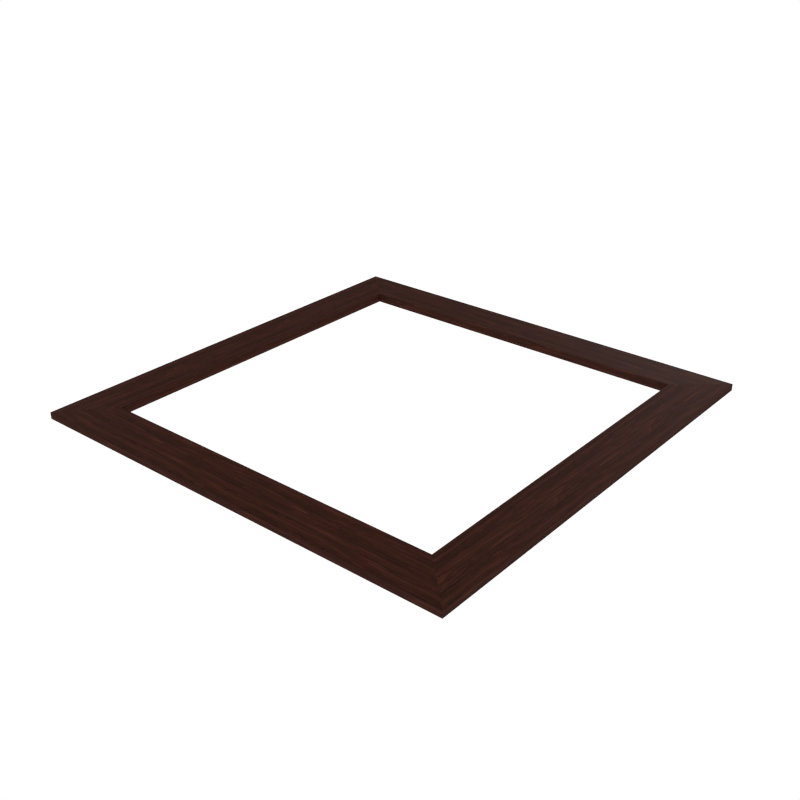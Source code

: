 # Source: Borde_Tablero.blend  (saved by Blender 2.79.0; exported with 4.5.12 LTS)
import bpy
from mathutils import Matrix  # noqa: F401  (used for matrix-valued properties, if any)

bpy.ops.wm.read_factory_settings(use_empty=True)
scene = bpy.context.scene
scene.name = 'cycles'

# ---- collections
col_collection_1 = bpy.data.collections.new('Collection 1'); scene.collection.children.link(col_collection_1)

# ---- images (referenced by path relative to the original .blend; pixels are not part of the script)
import os
ASSET_DIR = os.environ.get("B2B_ASSET_DIR", "")  # directory of the original .blend (textures are referenced by path, not embedded)
HERE = os.path.dirname(os.path.abspath(__file__))  # packed textures are extracted next to this script under _unpacked/

def load_image(name, relpath, width, height, colorspace="sRGB"):
    """Load a texture the original file referenced (path relative to the .blend, or extracted next to this script)."""
    p = next((c for c in (os.path.join(HERE, relpath), os.path.join(ASSET_DIR, relpath)) if relpath and os.path.exists(c)), "")
    if p:
        img = bpy.data.images.load(p, check_existing=True)
        img.name = name
    else:  # same state as the original file: an image datablock whose file is absent (Cycles renders it pink)
        img = bpy.data.images.new(name, width, height)
        img.source = "FILE"
        img.filepath = "//" + (relpath or name)
    img.colorspace_settings.name = colorspace
    return img
img_dark_mahony_jpg_002 = load_image('Dark_Mahony.jpg.002', '_unpacked/Dark_Mahony.5860bd33.jpg', 256, 256, 'sRGB')
img_studio007small_hdr_001 = load_image('studio007small.hdr.001', '_unpacked/studio007small.ac15155c.hdr', 500, 250, 'Linear Rec.709')

# ---- materials (node trees are filled in below, after node groups)
mat_mrke_brikker_lodr_002 = bpy.data.materials.new('Mrke-brikker lodr.002')
mat_mrke_brikker_lodr_002.alpha_threshold = 0.0
mat_mrke_brikker_lodr_002.preview_render_type = 'SHADERBALL'
mat_mrke_brikker_lodr_002.diffuse_color = (0.64, 0.64, 0.64, 1.0)
mat_mrke_brikker_lodr_002.roughness = 0.5
mat_mrke_brikker_lodr_002.line_color = (0.0, 0.0, 0.0, 1.0)

# ---- material node trees
mat_mrke_brikker_lodr_002.use_nodes = True; mat_mrke_brikker_lodr_002.node_tree.nodes.clear()
_N = mat_mrke_brikker_lodr_002.node_tree.nodes; _L = mat_mrke_brikker_lodr_002.node_tree.links
n0 = _N.new('ShaderNodeBsdfDiffuse'); n0.name = 'Diffuse BSDF'; n0.location = (-26, 262)
n0.inputs[1].default_value = 0.05
n1 = _N.new('ShaderNodeBsdfAnisotropic'); n1.name = 'Glossy BSDF'; n1.location = (-25, 121)
n1.distribution = 'BECKMANN'
n1.inputs[0].default_value = (0.623, 0.623, 0.623, 1.0)
n1.inputs[1].default_value = 0.3464
n2 = _N.new('ShaderNodeTexCoord'); n2.name = 'Texture Coordinate'; n2.location = (-888, 203)
n2.width = 150
n3 = _N.new('ShaderNodeTexImage'); n3.name = 'Image Texture.001'; n3.location = (-323, 57)
n3.width = 150
n3.image = img_dark_mahony_jpg_002
n4 = _N.new('ShaderNodeOutputMaterial'); n4.name = 'Material Output'; n4.location = (946, 143)
n4.width = 120
n5 = _N.new('ShaderNodeTexImage'); n5.name = 'Image Texture'; n5.location = (-639, 216)
n5.width = 291
n5.image = img_dark_mahony_jpg_002
n6 = _N.new('ShaderNodeValToRGB'); n6.name = 'ColorRamp'; n6.location = (-75, -54)
while len(n6.color_ramp.elements) > 1: n6.color_ramp.elements.remove(n6.color_ramp.elements[-1])
n6.color_ramp.elements[0].position = 5.588e-09; n6.color_ramp.elements[0].color = (0.0, 0.0, 0.0, 1.0)
_e = n6.color_ramp.elements.new(0.1541); _e.color = (1.0, 1.0, 1.0, 1.0)
n7 = _N.new('ShaderNodeMath'); n7.name = 'Math'; n7.location = (477, 24)
n7.operation = 'MULTIPLY'
n8 = _N.new('ShaderNodeMixShader'); n8.name = 'Mix Shader'; n8.location = (174, 262)
n8.width = 150
n9 = _N.new('ShaderNodeLayerWeight'); n9.name = 'Layer Weight'; n9.location = (-55, 419)
n9.inputs[0].default_value = 0.2
n10 = _N.new('ShaderNodeDisplacement'); n10.name = 'Displacement'; n10.location = (0, 0)
n10.inputs[1].default_value = 0.0
n10.inputs[2].default_value = 0.1
_L.new(n0.outputs[0], n8.inputs[1])
_L.new(n5.outputs[0], n0.inputs[0])
_L.new(n1.outputs[0], n8.inputs[2])
_L.new(n2.outputs[2], n5.inputs[0])
_L.new(n2.outputs[2], n3.inputs[0])
_L.new(n5.outputs[0], n6.inputs[0])
_L.new(n6.outputs[0], n7.inputs[0])
_L.new(n8.outputs[0], n4.inputs[0])
_L.new(n9.outputs[0], n8.inputs[0])
_L.new(n7.outputs[0], n10.inputs[0])
_L.new(n10.outputs[0], n4.inputs[2])
n4.is_active_output = True

# ---- world
world_world_studiosetup = bpy.data.worlds.new('World studiosetup'); scene.world = world_world_studiosetup
world_world_studiosetup.use_nodes = True; world_world_studiosetup.node_tree.nodes.clear()
_N = world_world_studiosetup.node_tree.nodes; _L = world_world_studiosetup.node_tree.links
n0 = _N.new('ShaderNodeOutputWorld'); n0.name = 'World Output'; n0.location = (637, 325)
n0.width = 120
n1 = _N.new('ShaderNodeBackground'); n1.name = 'Background.001'; n1.location = (33, 320)
n1.width = 150
n1.inputs[0].default_value = (1.0, 1.0, 1.0, 1.0)
n2 = _N.new('ShaderNodeLightPath'); n2.name = 'Light Path'; n2.location = (34, 600)
n3 = _N.new('ShaderNodeBackground'); n3.name = 'Background'; n3.location = (40, 164)
n3.width = 150
n3.inputs[1].default_value = 0.5
n4 = _N.new('ShaderNodeMixShader'); n4.name = 'Mix Shader'; n4.location = (402, 311)
n5 = _N.new('ShaderNodeHueSaturation'); n5.name = 'Hue Saturation Value'; n5.location = (-319, 297)
n5.inputs[1].default_value = 0.0
n6 = _N.new('ShaderNodeTexEnvironment'); n6.name = 'Environment Texture'; n6.location = (-778, 295)
n6.width = 275
n6.image = img_studio007small_hdr_001
n7 = _N.new('ShaderNodeMapping'); n7.name = 'Mapping'; n7.location = (-1215, 311)
n8 = _N.new('ShaderNodeTexCoord'); n8.name = 'Texture Coordinate'; n8.location = (-1504, 287)
_L.new(n6.outputs[0], n5.inputs[4])
_L.new(n3.outputs[0], n4.inputs[2])
_L.new(n1.outputs[0], n4.inputs[1])
_L.new(n2.outputs[3], n4.inputs[0])
_L.new(n4.outputs[0], n0.inputs[0])
_L.new(n5.outputs[0], n3.inputs[0])
_L.new(n7.outputs[0], n6.inputs[0])
_L.new(n8.outputs[0], n7.inputs[0])
n0.is_active_output = True
world_world_studiosetup.color = (0.05088, 0.05088, 0.05088)
world_world_studiosetup.use_sun_shadow = False
world_world_studiosetup.sun_shadow_jitter_overblur = 0.0
world_world_studiosetup.cycles.sampling_method = 'NONE'
world_world_studiosetup.cycles.sample_map_resolution = 256

# ---- meshes
me_plane_077 = bpy.data.meshes.new('Plane.077')
me_plane_077.from_pydata([(-24.32, 24.32, 0.6005), (-30.32, 30.32, 0.3002), (30.32, 30.32, -0.6005), (24.32, 24.32, -0.6005), (30.32, 30.32, 0.3002), (24.32, -24.32, 0.6005), (30.32, -30.32, 0.3002), (-30.32, -30.32, 0.3002), (-24.32, -24.32, 0.6005), (24.32, 24.32, 0.6005), (-24.32, 24.32, -0.6005), (-30.32, 30.32, -0.6005), (-24.32, -24.32, -0.6005), (-30.32, -30.32, -0.6005), (30.32, -30.32, -0.6005), (24.32, -24.32, -0.6005)], [], [(5, 8, 7, 6), (8, 5, 15, 12), (6, 7, 13, 14), (13, 12, 15, 14), (13, 11, 10, 12), (11, 13, 7, 1), (0, 8, 12, 10), (7, 8, 0, 1), (2, 14, 15, 3), (14, 2, 4, 6), (5, 9, 3, 15), (4, 9, 5, 6), (0, 9, 4, 1), (1, 4, 2, 11), (9, 0, 10, 3), (2, 3, 10, 11)])
_uv = me_plane_077.uv_layers.new(name='UVMap')
_uv.uv.foreach_set('vector', [0.8046, 0.2578, 0.8046, -1.841, 1.064, -2.1, 1.064, 0.5169, 0.09468, 0.7501, 0.09468, 2.849, 0.1465, 2.849, 0.1465, 0.7501, 0.1076, 0.5169, 0.1076, -2.1, 0.1465, -2.1, 0.1465, 0.5169, 1.064, 0.491, 0.8046, 0.7501, 0.8046, 2.849, 1.064, 3.108, 0.9821, -0.386, 0.9821, 2.574, 1.275, 2.281, 1.275, -0.09292, 0.9366, -0.3866, 0.9366, 2.573, 0.9806, 2.573, 0.9806, -0.3866, 1.281, 2.278, 1.281, -0.09595, 1.34, -0.09595, 1.34, 2.278, 0.9821, -0.386, 1.275, -0.09292, 1.275, 2.281, 0.9821, 2.574, 0.9821, -0.386, 0.9821, 2.574, 1.275, 2.281, 1.275, -0.09292, 0.9366, -0.3866, 0.9366, 2.573, 0.9806, 2.573, 0.9806, -0.3866, 1.281, 2.278, 1.281, -0.09595, 1.34, -0.09595, 1.34, 2.278, 0.9821, -0.386, 1.275, -0.09292, 1.275, 2.281, 0.9821, 2.574, 0.001427, 0.7501, 0.001427, 2.849, -0.2577, 3.108, -0.2577, 0.491, 0.1076, 0.491, 0.1076, 3.108, 0.1465, 3.108, 0.1465, 0.491, 0.09468, 0.2578, 0.09468, -1.841, 0.1465, -1.841, 0.1465, 0.2578, 1.038, 0.5169, 1.297, 0.2578, 1.297, -1.841, 1.038, -2.1])
me_plane_077.materials.append(mat_mrke_brikker_lodr_002)
me_plane_077.use_remesh_preserve_volume = False
me_plane_077.use_remesh_preserve_attributes = False
me_plane_077.use_mirror_vertex_groups = False
me_plane_077.update()

# ---- objects
ob_bordetablero = bpy.data.objects.new('BordeTablero', me_plane_077)

# ---- transforms, parenting, visibility, modifiers, constraints
ob_bordetablero.location = (0.0, 0.0, 0.0)
ob_bordetablero.lock_rotations_4d = False
ob_bordetablero.empty_display_type = 'ARROWS'
ob_bordetablero.lineart.crease_threshold = 0.0

# ---- collection membership
col_collection_1.objects.link(ob_bordetablero)

# ---- scene / render settings (as saved in the file)
scene.frame_start = 1; scene.frame_end = 250; scene.frame_set(1)
scene.render.engine = 'CYCLES'
scene.render.image_settings.color_mode = 'RGB'
scene.render.image_settings.quality = 100
scene.render.image_settings.compression = 90
scene.render.image_settings.exr_codec = 'RLE'
scene.render.resolution_x = 1080
scene.render.pixel_aspect_x = 100.0
scene.render.pixel_aspect_y = 100.0
scene.render.dither_intensity = 0.0
scene.render.use_compositing = False
scene.render.use_sequencer = False
scene.render.bake_margin = 2
scene.render.bake_bias = 0.0
scene.render.use_stamp_time = False
scene.render.use_stamp_date = False
scene.render.use_stamp_frame = False
scene.render.use_stamp_camera = False
scene.render.use_stamp_scene = False
scene.render.use_stamp_filename = False
scene.render.use_stamp_render_time = False
scene.render.stamp_font_size = 0
scene.cycles.use_denoising = False
scene.cycles.samples = 500
scene.cycles.sampling_pattern = 'TABULATED_SOBOL'
scene.cycles.light_sampling_threshold = 0.0
scene.cycles.use_adaptive_sampling = False
scene.cycles.use_light_tree = False
scene.cycles.blur_glossy = 0.0
scene.cycles.max_bounces = 16
scene.cycles.diffuse_bounces = 8
scene.cycles.glossy_bounces = 8
scene.cycles.transmission_bounces = 8
scene.cycles.volume_bounces = 1
scene.cycles.transparent_max_bounces = 12
scene.cycles.pixel_filter_type = 'GAUSSIAN'
scene.cycles.sample_clamp_indirect = 0.0
scene.cycles.debug_bvh_type = 'STATIC_BVH'
scene.view_settings.view_transform = 'Standard'
scene.unit_settings.scale_length = 0.01
bpy.context.view_layer.update()

# ---- added for rendering (the .blend has no active camera): camera
cam_auto = bpy.data.cameras.new('AutoCamera')
cam_auto.lens = 50.0
cam_auto.sensor_width = 36.0
cam_auto.clip_end = 1392.84
ob_auto_camera = bpy.data.objects.new('AutoCamera', cam_auto)
scene.collection.objects.link(ob_auto_camera)
ob_auto_camera.location = (79.3642, -95.2371, 63.4914)
ob_auto_camera.rotation_euler = (1.09748, -7.21219e-08, 0.694738)
scene.camera = ob_auto_camera
bpy.context.view_layer.update()
